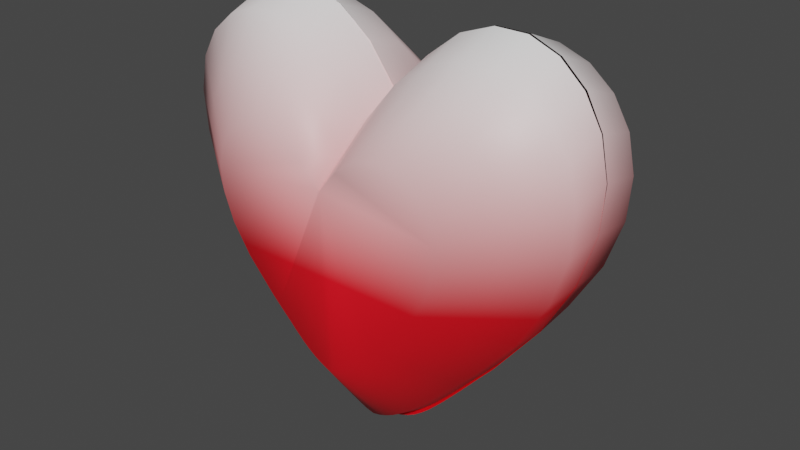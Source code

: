 # Source: Spleunk_altheart.blend  (saved by Blender 3.0.42; exported with 4.5.12 LTS)
import bpy
from mathutils import Matrix  # noqa: F401  (used for matrix-valued properties, if any)

bpy.ops.wm.read_factory_settings(use_empty=True)
scene = bpy.context.scene
scene.name = 'Scene'

# ---- materials (node trees are filled in below, after node groups)
mat_material_001 = bpy.data.materials.new('Material.001')
mat_material_001.use_transparent_shadow = False
mat_material_001.diffuse_color = (0.0, 0.0, 0.0, 0.0)
mat_material = bpy.data.materials.new('Material')
mat_material.use_transparent_shadow = False
mat_material.diffuse_color = (0.0, 0.0, 0.0, 0.0)

# ---- material node trees
mat_material_001.use_nodes = True; mat_material_001.node_tree.nodes.clear()
_N = mat_material_001.node_tree.nodes; _L = mat_material_001.node_tree.links
n0 = _N.new('ShaderNodeBsdfPrincipled'); n0.name = 'Principled BSDF'; n0.location = (10, 300)
n0.distribution = 'GGX'
n0.subsurface_method = 'RANDOM_WALK_SKIN'
n0.inputs[3].default_value = 1.45
n0.inputs[27].default_value = (0.0, 0.0, 0.0, 1.0)
n0.inputs[28].default_value = 1.0
n1 = _N.new('ShaderNodeOutputMaterial'); n1.name = 'Material Output'; n1.location = (300, 300)
n2 = _N.new('ShaderNodeTexCoord'); n2.name = 'Texture Coordinate'; n2.location = (-798, 290)
n3 = _N.new('ShaderNodeMapping'); n3.name = 'Mapping'; n3.location = (-573, 303)
n4 = _N.new('ShaderNodeSeparateXYZ'); n4.name = 'Separate XYZ'; n4.location = (-356, 255)
n5 = _N.new('ShaderNodeValToRGB'); n5.name = 'ColorRamp'; n5.location = (-268, 25)
while len(n5.color_ramp.elements) > 1: n5.color_ramp.elements.remove(n5.color_ramp.elements[-1])
n5.color_ramp.elements[0].position = 0.477; n5.color_ramp.elements[0].color = (0.9131, 0.003676, 0.0137, 1.0)
_e = n5.color_ramp.elements.new(1.0); _e.color = (1.0, 1.0, 1.0, 1.0)
_L.new(n0.outputs[0], n1.inputs[0])
_L.new(n2.outputs[0], n3.inputs[0])
_L.new(n3.outputs[0], n4.inputs[0])
_L.new(n4.outputs[2], n5.inputs[0])
_L.new(n5.outputs[0], n0.inputs[0])
n1.is_active_output = True
mat_material.use_nodes = True; mat_material.node_tree.nodes.clear()
_N = mat_material.node_tree.nodes; _L = mat_material.node_tree.links
n0 = _N.new('ShaderNodeMapping'); n0.name = 'Mapping'; n0.location = (-807, 326)
n1 = _N.new('ShaderNodeTexCoord'); n1.name = 'Texture Coordinate'; n1.location = (-1040, 324)
n2 = _N.new('ShaderNodeSeparateXYZ'); n2.name = 'Separate XYZ'; n2.location = (-596, 298)
n3 = _N.new('ShaderNodeOutputMaterial'); n3.name = 'Material Output'; n3.location = (300, 300)
n4 = _N.new('ShaderNodeValToRGB'); n4.name = 'ColorRamp'; n4.location = (-345, 299)
while len(n4.color_ramp.elements) > 1: n4.color_ramp.elements.remove(n4.color_ramp.elements[-1])
n4.color_ramp.elements[0].position = 0.4773; n4.color_ramp.elements[0].color = (0.9131, 0.003676, 0.0137, 1.0)
_e = n4.color_ramp.elements.new(1.0); _e.color = (1.0, 1.0, 1.0, 1.0)
n5 = _N.new('ShaderNodeBsdfPrincipled'); n5.name = 'Principled BSDF'; n5.location = (27, 290)
n5.distribution = 'GGX'
n5.subsurface_method = 'RANDOM_WALK_SKIN'
n5.inputs[3].default_value = 1.45
n5.inputs[27].default_value = (0.0, 0.0, 0.0, 1.0)
n5.inputs[28].default_value = 1.0
_L.new(n5.outputs[0], n3.inputs[0])
_L.new(n1.outputs[0], n0.inputs[0])
_L.new(n0.outputs[0], n2.inputs[0])
_L.new(n2.outputs[2], n4.inputs[0])
_L.new(n4.outputs[0], n5.inputs[0])
n3.is_active_output = True

# ---- world
world_world = bpy.data.worlds.new('World'); scene.world = world_world
world_world.use_nodes = True; world_world.node_tree.nodes.clear()
_N = world_world.node_tree.nodes; _L = world_world.node_tree.links
n0 = _N.new('ShaderNodeOutputWorld'); n0.name = 'World Output'; n0.location = (300, 300)
n1 = _N.new('ShaderNodeBackground'); n1.name = 'Background'; n1.location = (10, 300)
n1.inputs[0].default_value = (0.05088, 0.05088, 0.05088, 1.0)
_L.new(n1.outputs[0], n0.inputs[0])
n0.is_active_output = True
world_world.color = (0.05088, 0.05088, 0.05088)
world_world.use_sun_shadow = False
world_world.sun_shadow_jitter_overblur = 0.0

# ---- meshes
me_obj_0_001 = bpy.data.meshes.new('obj_0.001')
me_obj_0_001.from_pydata([(15.81, 22.99, 27.99), (16.97, 23.0, 28.0), (14.76, 22.96, 27.57), (13.91, 22.93, 26.78), (18.18, 23.0, 27.56), (19.37, 22.98, 26.63), (13.3, 22.89, 25.66), (20.51, 22.95, 25.16), (20.52, 22.95, 25.16), (24.16, 22.72, 16.17), (20.53, 22.95, 25.16), (20.54, 22.95, 25.16), (20.54, 22.95, 25.16), (20.5, 22.95, 25.16), (20.51, 22.95, 25.16), (20.49, 22.95, 25.16), (21.67, 23.01, 26.63), (22.86, 23.05, 27.56), (20.48, 22.95, 25.16), (20.48, 22.95, 25.16), (20.49, 22.95, 25.16), (24.07, 23.07, 28.0), (13.02, 22.84, 24.26), (23.75, 22.7, 15.71), (25.23, 23.08, 27.99), (26.27, 23.08, 27.56), (20.54, 22.95, 25.16), (20.55, 22.95, 25.16), (20.55, 22.95, 25.16), (20.55, 22.95, 25.16), (20.56, 22.95, 25.16), (28.02, 23.0, 24.25), (27.91, 22.95, 22.61), (24.6, 22.73, 16.65), (26.27, 22.82, 18.77), (13.68, 22.75, 20.77), (13.12, 22.8, 22.62), (27.13, 23.07, 26.77), (27.73, 23.04, 25.66), (27.36, 22.89, 20.77), (16.88, 22.64, 16.17), (16.44, 22.65, 16.65), (17.29, 22.63, 15.71), (17.67, 22.62, 15.28), (18.04, 22.61, 14.88), (22.02, 22.62, 13.87), (21.72, 22.61, 13.61), (18.7, 22.6, 14.17), (19.02, 22.59, 13.87), (18.38, 22.6, 14.5), (22.33, 22.64, 14.17), (22.66, 22.65, 14.51), (23.0, 22.66, 14.88), (14.77, 22.7, 18.77), (23.37, 22.68, 15.28), (20.22, 22.58, 13.09), (20.52, 22.58, 13.01), (21.42, 22.6, 13.39), (19.32, 22.59, 13.61), (21.12, 22.59, 13.22), (19.62, 22.58, 13.39), (19.92, 22.58, 13.21), (20.82, 22.59, 13.09), (15.79, 24.53, 27.33), (16.95, 24.54, 27.34), (14.75, 24.51, 26.94), (19.36, 24.53, 26.09), (13.29, 24.44, 25.2), (20.52, 24.5, 24.75), (20.52, 24.5, 24.75), (24.14, 24.29, 16.53), (20.47, 24.5, 24.75), (13.0, 24.4, 23.92), (20.53, 24.5, 24.75), (20.54, 24.5, 24.75), (20.46, 24.5, 24.75), (21.1, 24.18, 13.83), (28.0, 24.55, 23.92), (27.9, 24.51, 22.42), (13.67, 24.31, 20.74), (13.11, 24.35, 22.42), (27.72, 24.59, 25.2), (17.66, 24.2, 15.72), (18.02, 24.19, 15.35), (18.69, 24.18, 14.71), (19.0, 24.17, 14.43), (18.36, 24.18, 15.01), (22.64, 24.23, 15.01), (22.99, 24.24, 15.35), (14.75, 24.26, 18.91), (23.73, 24.27, 16.11), (23.35, 24.26, 15.72), (20.2, 24.16, 13.72), (20.5, 24.17, 13.64), (19.9, 24.16, 13.83), (20.81, 24.17, 13.72), (24.58, 24.31, 16.97), (16.42, 24.22, 16.97), (22.0, 24.21, 14.43), (22.32, 24.22, 14.71), (13.89, 24.48, 26.22), (18.16, 24.54, 26.94), (20.5, 24.5, 24.75), (20.5, 24.5, 24.75), (20.53, 24.5, 24.75), (20.49, 24.5, 24.75), (20.48, 24.5, 24.75), (25.21, 24.63, 27.33), (26.25, 24.63, 26.94), (20.54, 24.5, 24.75), (20.54, 24.5, 24.75), (22.84, 24.59, 26.94), (27.11, 24.62, 26.22), (27.34, 24.45, 20.73), (16.86, 24.21, 16.53), (17.27, 24.21, 16.11), (19.31, 24.17, 14.19), (19.61, 24.17, 13.99), (26.26, 24.38, 18.91), (21.65, 24.55, 26.09), (20.47, 24.5, 24.75), (24.05, 24.62, 27.34), (20.53, 24.5, 24.75), (21.7, 24.19, 14.2), (21.4, 24.19, 14.0), (20.48, 24.5, 24.75), (16.78, 25.61, 25.93), (17.69, 25.62, 25.94), (15.96, 25.6, 25.62), (19.59, 25.61, 24.95), (14.8, 25.54, 24.25), (20.5, 25.58, 23.89), (20.51, 25.58, 23.89), (23.36, 25.39, 17.42), (20.47, 25.58, 23.89), (14.58, 25.5, 23.24), (20.51, 25.58, 23.89), (20.52, 25.58, 23.89), (20.46, 25.58, 23.89), (20.96, 25.29, 15.29), (26.4, 25.62, 23.24), (26.32, 25.58, 22.06), (15.1, 25.42, 20.73), (14.66, 25.46, 22.06), (26.18, 25.65, 24.25), (18.25, 25.32, 16.78), (18.53, 25.31, 16.49), (19.06, 25.3, 15.98), (19.31, 25.29, 15.76), (18.8, 25.3, 16.22), (22.18, 25.34, 16.22), (22.45, 25.35, 16.49), (15.96, 25.38, 19.29), (23.04, 25.38, 17.09), (22.73, 25.36, 16.78), (20.25, 25.28, 15.2), (20.49, 25.28, 15.14), (20.02, 25.28, 15.29), (20.73, 25.29, 15.2), (23.71, 25.41, 17.76), (17.28, 25.34, 17.77), (21.67, 25.32, 15.76), (21.92, 25.33, 15.98), (15.28, 25.57, 25.05), (18.65, 25.62, 25.62), (20.49, 25.58, 23.89), (20.49, 25.58, 23.89), (20.51, 25.58, 23.89), (20.48, 25.58, 23.89), (20.47, 25.58, 23.89), (24.2, 25.69, 25.92), (25.02, 25.69, 25.62), (20.52, 25.58, 23.89), (20.52, 25.58, 23.89), (22.33, 25.66, 25.62), (25.7, 25.68, 25.05), (25.88, 25.53, 20.73), (17.62, 25.33, 17.42), (17.95, 25.32, 17.09), (19.55, 25.29, 15.58), (19.79, 25.28, 15.42), (25.03, 25.47, 19.29), (21.39, 25.63, 24.95), (20.46, 25.58, 23.89), (23.29, 25.68, 25.93), (20.51, 25.58, 23.89), (21.43, 25.31, 15.58), (21.2, 25.3, 15.42), (20.48, 25.58, 23.89), (17.74, 26.65, 24.56), (18.41, 26.66, 24.57), (17.13, 26.64, 24.34), (19.81, 26.64, 23.84), (16.28, 26.59, 23.32), (20.49, 26.62, 23.06), (20.49, 26.62, 23.06), (22.6, 26.44, 18.27), (20.46, 26.62, 23.06), (16.11, 26.55, 22.58), (20.5, 26.62, 23.06), (20.5, 26.62, 23.06), (20.46, 26.62, 23.06), (20.83, 26.36, 16.7), (24.85, 26.64, 22.58), (24.79, 26.61, 21.7), (16.5, 26.48, 20.72), (16.17, 26.52, 21.7), (24.68, 26.67, 23.32), (18.82, 26.39, 17.8), (19.03, 26.38, 17.59), (19.42, 26.37, 17.21), (19.61, 26.36, 17.05), (19.23, 26.37, 17.39), (21.73, 26.4, 17.39), (21.93, 26.41, 17.59), (17.13, 26.44, 19.66), (22.36, 26.43, 18.03), (22.14, 26.42, 17.8), (20.31, 26.35, 16.63), (20.48, 26.35, 16.59), (20.13, 26.35, 16.7), (20.66, 26.36, 16.63), (22.86, 26.46, 18.53), (18.1, 26.41, 18.53), (21.36, 26.38, 17.05), (21.54, 26.39, 17.21), (16.63, 26.61, 23.92), (19.12, 26.66, 24.34), (20.48, 26.62, 23.06), (20.48, 26.62, 23.06), (20.49, 26.62, 23.06), (20.47, 26.62, 23.06), (20.47, 26.62, 23.06), (23.22, 26.71, 24.56), (23.83, 26.71, 24.34), (20.5, 26.62, 23.06), (20.5, 26.62, 23.06), (21.84, 26.69, 24.34), (24.33, 26.69, 23.92), (24.46, 26.56, 20.72), (18.36, 26.4, 18.27), (18.6, 26.39, 18.03), (19.79, 26.36, 16.91), (19.96, 26.36, 16.8), (23.83, 26.51, 19.66), (21.15, 26.66, 23.84), (20.46, 26.62, 23.06), (22.55, 26.7, 24.57), (20.5, 26.62, 23.06), (21.18, 26.37, 16.91), (21.0, 26.37, 16.8), (20.47, 26.62, 23.06), (25.21, 23.0, 27.99), (24.05, 23.0, 28.0), (26.25, 23.0, 27.57), (27.11, 23.0, 26.77), (22.84, 23.0, 27.56), (21.65, 23.0, 26.63), (27.72, 23.0, 25.66), (20.51, 23.0, 25.16), (20.5, 23.0, 25.16), (16.86, 23.0, 16.16), (20.49, 23.0, 25.16), (20.48, 23.0, 25.16), (20.48, 23.0, 25.16), (20.52, 23.0, 25.16), (20.51, 23.0, 25.16), (20.53, 23.0, 25.16), (19.35, 23.0, 26.63), (18.16, 23.0, 27.56), (20.54, 23.0, 25.16), (20.53, 23.0, 25.16), (20.53, 23.0, 25.16), (16.95, 23.0, 28.0), (28.0, 23.0, 24.25), (17.27, 23.0, 15.7), (15.79, 23.0, 27.99), (14.75, 23.0, 27.57), (20.47, 23.0, 25.16), (20.47, 23.0, 25.16), (20.46, 23.0, 25.16), (20.47, 23.0, 25.16), (20.46, 23.0, 25.16), (13.0, 23.0, 24.25), (13.1, 23.0, 22.61), (16.42, 23.0, 16.65), (14.75, 23.0, 18.76), (27.34, 23.0, 20.77), (27.9, 23.0, 22.61), (13.89, 23.0, 26.77), (13.28, 23.0, 25.66), (13.66, 23.0, 20.77), (24.14, 23.0, 16.16), (24.58, 23.0, 16.65), (23.73, 23.0, 15.7), (23.35, 23.0, 15.27), (22.99, 23.0, 14.87), (19.0, 23.0, 13.86), (19.31, 23.0, 13.6), (22.32, 23.0, 14.16), (22.0, 23.0, 13.86), (22.64, 23.0, 14.5), (18.69, 23.0, 14.16), (18.36, 23.0, 14.5), (18.02, 23.0, 14.87), (26.25, 23.0, 18.76), (17.66, 23.0, 15.27), (20.8, 23.0, 13.08), (20.5, 23.0, 13.0), (19.6, 23.0, 13.39), (21.7, 23.0, 13.6), (19.9, 23.0, 13.21), (21.4, 23.0, 13.38), (21.1, 23.0, 13.21), (20.2, 23.0, 13.08), (25.21, 21.44, 27.37), (24.05, 21.44, 27.39), (26.25, 21.44, 26.99), (21.65, 21.44, 26.13), (27.72, 21.44, 25.25), (20.49, 21.44, 24.8), (20.48, 21.44, 24.8), (16.86, 21.44, 16.57), (20.53, 21.44, 24.79), (28.0, 21.44, 23.97), (20.47, 21.44, 24.79), (20.47, 21.44, 24.79), (20.54, 21.44, 24.79), (19.9, 21.44, 13.88), (13.0, 21.44, 23.97), (13.1, 21.44, 22.47), (27.34, 21.44, 20.78), (27.9, 21.44, 22.47), (13.28, 21.44, 25.25), (23.35, 21.44, 15.76), (22.99, 21.44, 15.39), (22.32, 21.44, 14.75), (22.0, 21.44, 14.47), (22.64, 21.44, 15.05), (18.36, 21.44, 15.06), (18.02, 21.44, 15.39), (26.25, 21.44, 18.95), (17.27, 21.44, 16.16), (17.66, 21.44, 15.76), (20.8, 21.44, 13.76), (20.5, 21.44, 13.69), (21.1, 21.44, 13.88), (20.2, 21.44, 13.76), (16.42, 21.44, 17.01), (24.58, 21.44, 17.01), (19.0, 21.44, 14.47), (18.69, 21.44, 14.75), (27.11, 21.44, 26.27), (22.84, 21.44, 26.99), (20.51, 21.44, 24.8), (20.5, 21.44, 24.8), (20.48, 21.44, 24.8), (20.51, 21.44, 24.8), (20.53, 21.44, 24.79), (15.79, 21.44, 27.37), (14.75, 21.44, 26.99), (20.46, 21.44, 24.79), (20.46, 21.44, 24.79), (18.16, 21.44, 26.99), (13.89, 21.44, 26.27), (13.66, 21.44, 20.78), (24.14, 21.44, 16.57), (23.73, 21.44, 16.16), (21.7, 21.44, 14.24), (21.4, 21.44, 14.04), (14.75, 21.44, 18.95), (19.35, 21.44, 26.13), (20.53, 21.44, 24.79), (16.95, 21.44, 27.39), (20.47, 21.44, 24.79), (19.31, 21.44, 14.24), (19.6, 21.44, 14.04), (20.52, 21.44, 24.79), (24.21, 20.32, 26.01), (23.3, 20.32, 26.02), (25.03, 20.32, 25.7), (21.4, 20.32, 25.03), (26.19, 20.33, 24.33), (20.49, 20.33, 23.97), (20.48, 20.33, 23.97), (17.63, 20.36, 17.49), (20.52, 20.33, 23.97), (26.41, 20.33, 23.32), (20.48, 20.33, 23.97), (20.47, 20.33, 23.97), (20.53, 20.33, 23.97), (20.03, 20.36, 15.37), (14.59, 20.33, 23.32), (14.67, 20.34, 22.14), (25.89, 20.34, 20.81), (26.33, 20.34, 22.14), (14.81, 20.33, 24.33), (22.74, 20.36, 16.85), (22.46, 20.36, 16.56), (21.93, 20.36, 16.05), (21.68, 20.36, 15.84), (22.19, 20.36, 16.3), (18.81, 20.36, 16.3), (18.54, 20.36, 16.56), (25.03, 20.35, 19.37), (17.95, 20.36, 17.16), (18.26, 20.36, 16.85), (20.74, 20.36, 15.27), (20.5, 20.36, 15.22), (20.97, 20.36, 15.37), (20.26, 20.36, 15.27), (17.29, 20.35, 17.84), (23.72, 20.35, 17.84), (19.32, 20.36, 15.84), (19.07, 20.36, 16.06), (25.71, 20.32, 25.13), (22.34, 20.32, 25.7), (20.5, 20.33, 23.97), (20.5, 20.33, 23.97), (20.48, 20.33, 23.97), (20.51, 20.33, 23.97), (20.52, 20.33, 23.97), (16.79, 20.32, 26.01), (15.97, 20.32, 25.7), (20.47, 20.33, 23.97), (20.47, 20.33, 23.97), (18.66, 20.32, 25.7), (15.29, 20.32, 25.13), (15.11, 20.34, 20.81), (23.37, 20.36, 17.49), (23.05, 20.36, 17.16), (21.44, 20.36, 15.65), (21.21, 20.36, 15.49), (15.97, 20.35, 19.37), (19.6, 20.32, 25.03), (20.53, 20.33, 23.97), (17.7, 20.32, 26.02), (20.48, 20.33, 23.97), (19.56, 20.36, 15.65), (19.79, 20.36, 15.49), (20.52, 20.33, 23.97), (23.24, 19.25, 24.67), (22.57, 19.25, 24.68), (23.85, 19.25, 24.45), (21.17, 19.26, 23.95), (24.7, 19.27, 23.43), (20.49, 19.27, 23.17), (20.49, 19.27, 23.17), (18.38, 19.32, 18.38), (20.52, 19.27, 23.17), (24.87, 19.27, 22.69), (20.48, 19.27, 23.17), (20.48, 19.27, 23.17), (20.52, 19.27, 23.17), (20.15, 19.34, 16.81), (16.13, 19.27, 22.69), (16.19, 19.28, 21.81), (24.48, 19.29, 20.83), (24.81, 19.28, 21.81), (16.3, 19.27, 23.43), (22.16, 19.33, 17.91), (21.95, 19.33, 17.69), (21.56, 19.33, 17.32), (21.37, 19.33, 17.16), (21.75, 19.33, 17.5), (19.25, 19.33, 17.5), (19.05, 19.33, 17.69), (23.85, 19.31, 19.77), (18.62, 19.32, 18.14), (18.84, 19.33, 17.91), (20.68, 19.34, 16.74), (20.5, 19.34, 16.7), (20.85, 19.34, 16.81), (20.32, 19.34, 16.74), (18.12, 19.32, 18.64), (22.88, 19.32, 18.64), (19.63, 19.33, 17.16), (19.44, 19.33, 17.32), (24.35, 19.26, 24.03), (21.86, 19.25, 24.45), (20.5, 19.27, 23.17), (20.5, 19.27, 23.17), (20.49, 19.27, 23.17), (20.51, 19.27, 23.17), (20.51, 19.27, 23.17), (17.76, 19.25, 24.67), (17.15, 19.25, 24.45), (20.48, 19.27, 23.17), (20.48, 19.27, 23.17), (19.14, 19.25, 24.45), (16.65, 19.26, 24.03), (16.52, 19.29, 20.83), (22.62, 19.32, 18.38), (22.38, 19.32, 18.14), (21.2, 19.34, 17.02), (21.02, 19.34, 16.9), (17.15, 19.31, 19.77), (19.83, 19.26, 23.95), (20.52, 19.27, 23.17), (18.43, 19.25, 24.68), (20.48, 19.27, 23.17), (19.8, 19.34, 17.02), (19.98, 19.34, 16.9), (20.51, 19.27, 23.17)], [], [(30, 16, 119, 110), (57, 59, 76, 124), (10, 11, 69, 68), (15, 13, 125, 106), (42, 40, 114, 115), (13, 14, 105, 125), (12, 26, 122, 104), (6, 3, 100, 67), (50, 45, 98, 99), (40, 41, 97, 114), (59, 62, 95, 76), (60, 58, 116, 117), (32, 39, 113, 78), (55, 61, 94, 92), (21, 24, 107, 121), (46, 57, 124, 123), (41, 53, 89, 97), (56, 55, 92, 93), (5, 18, 75, 66), (23, 54, 91, 90), (51, 50, 99, 87), (28, 30, 110, 109), (53, 35, 79, 89), (18, 19, 120, 75), (29, 28, 109, 74), (17, 21, 121, 111), (52, 51, 87, 88), (16, 17, 111, 119), (43, 42, 115, 82), (2, 0, 63, 65), (47, 49, 86, 84), (24, 25, 108, 107), (0, 1, 64, 63), (48, 47, 84, 85), (4, 5, 66, 101), (36, 22, 72, 80), (22, 6, 67, 72), (44, 43, 82, 83), (8, 10, 68, 103), (45, 46, 123, 98), (38, 31, 77, 81), (20, 15, 106, 71), (35, 36, 80, 79), (39, 34, 118, 113), (31, 32, 78, 77), (14, 7, 102, 105), (11, 12, 104, 69), (27, 29, 74, 73), (3, 2, 65, 100), (26, 27, 73, 122), (37, 38, 81, 112), (62, 56, 93, 95), (25, 37, 112, 108), (7, 8, 103, 102), (61, 60, 117, 94), (58, 48, 85, 116), (9, 23, 90, 70), (1, 4, 101, 64), (54, 52, 88, 91), (19, 20, 71, 120), (34, 33, 96, 118), (63, 64, 127, 126), (75, 120, 183, 138), (119, 111, 174, 182), (122, 73, 136, 185), (99, 98, 161, 162), (103, 68, 131, 166), (97, 89, 152, 160), (70, 90, 153, 133), (66, 75, 138, 129), (100, 65, 128, 163), (120, 71, 134, 183), (96, 70, 133, 159), (113, 118, 181, 176), (76, 95, 158, 139), (95, 93, 156, 158), (92, 94, 157, 155), (94, 117, 180, 157), (98, 123, 186, 161), (106, 125, 188, 169), (93, 92, 155, 156), (116, 85, 148, 179), (125, 105, 168, 188), (90, 91, 154, 153), (91, 88, 151, 154), (89, 79, 142, 152), (86, 83, 146, 149), (88, 87, 150, 151), (115, 114, 177, 178), (84, 86, 149, 147), (114, 97, 160, 177), (85, 84, 147, 148), (78, 113, 176, 141), (67, 100, 163, 130), (83, 82, 145, 146), (112, 81, 144, 175), (101, 66, 129, 164), (117, 116, 179, 180), (81, 77, 140, 144), (108, 112, 175, 171), (123, 124, 187, 186), (109, 110, 173, 172), (111, 121, 184, 174), (87, 99, 162, 150), (79, 80, 143, 142), (74, 109, 172, 137), (82, 115, 178, 145), (77, 78, 141, 140), (107, 108, 171, 170), (118, 96, 159, 181), (72, 67, 130, 135), (80, 72, 135, 143), (73, 74, 137, 136), (71, 106, 169, 134), (110, 119, 182, 173), (124, 76, 139, 187), (105, 102, 165, 168), (104, 122, 185, 167), (69, 104, 167, 132), (68, 69, 132, 131), (121, 107, 170, 184), (102, 103, 166, 165), (49, 44, 83, 86), (33, 9, 70, 96), (134, 169, 232, 197), (173, 182, 245, 236), (187, 139, 202, 250), (168, 165, 228, 231), (167, 185, 248, 230), (132, 167, 230, 195), (131, 132, 195, 194), (184, 170, 233, 247), (165, 166, 229, 228), (128, 126, 189, 191), (127, 164, 227, 190), (126, 127, 190, 189), (138, 183, 246, 201), (182, 174, 237, 245), (185, 136, 199, 248), (162, 161, 224, 225), (166, 131, 194, 229), (160, 152, 215, 223), (133, 153, 216, 196), (129, 138, 201, 192), (163, 128, 191, 226), (183, 134, 197, 246), (159, 133, 196, 222), (176, 181, 244, 239), (139, 158, 221, 202), (158, 156, 219, 221), (155, 157, 220, 218), (157, 180, 243, 220), (161, 186, 249, 224), (169, 188, 251, 232), (156, 155, 218, 219), (179, 148, 211, 242), (188, 168, 231, 251), (153, 154, 217, 216), (154, 151, 214, 217), (152, 142, 205, 215), (149, 146, 209, 212), (151, 150, 213, 214), (178, 177, 240, 241), (147, 149, 212, 210), (177, 160, 223, 240), (148, 147, 210, 211), (141, 176, 239, 204), (130, 163, 226, 193), (146, 145, 208, 209), (175, 144, 207, 238), (164, 129, 192, 227), (180, 179, 242, 243), (144, 140, 203, 207), (171, 175, 238, 234), (186, 187, 250, 249), (172, 173, 236, 235), (174, 184, 247, 237), (150, 162, 225, 213), (142, 143, 206, 205), (137, 172, 235, 200), (145, 178, 241, 208), (140, 141, 204, 203), (170, 171, 234, 233), (181, 159, 222, 244), (135, 130, 193, 198), (64, 101, 164, 127), (65, 63, 126, 128), (189, 190, 191), (226, 191, 190), (227, 192, 193), (228, 229, 196), (194, 196, 229), (195, 196, 194), (195, 230, 196), (251, 231, 196), (251, 196, 232), (228, 196, 231), (201, 246, 196), (246, 197, 196), (197, 232, 196), (198, 193, 192), (196, 216, 201), (233, 234, 247), (248, 199, 196), (235, 196, 200), (236, 196, 235), (200, 196, 199), (248, 196, 230), (245, 203, 236), (203, 204, 236), (190, 227, 226), (193, 226, 227), (222, 236, 244), (205, 206, 201), (206, 198, 201), (192, 201, 198), (196, 236, 222), (238, 207, 237), (234, 238, 247), (237, 247, 238), (245, 237, 207), (203, 245, 207), (204, 239, 236), (244, 236, 239), (240, 223, 201), (241, 240, 201), (208, 201, 209), (224, 249, 201), (210, 201, 211), (212, 201, 210), (225, 224, 201), (213, 225, 201), (214, 213, 201), (209, 201, 212), (215, 205, 201), (223, 215, 201), (217, 214, 201), (218, 201, 219), (216, 217, 201), (208, 241, 201), (249, 250, 201), (211, 201, 242), (250, 202, 201), (242, 201, 243), (243, 201, 220), (202, 221, 201), (220, 201, 218), (221, 219, 201), (136, 137, 200, 199), (143, 135, 198, 206), (282, 268, 371, 362), (309, 311, 328, 376), (262, 263, 321, 320), (267, 265, 377, 358), (294, 292, 366, 367), (265, 266, 357, 377), (264, 278, 374, 356), (258, 255, 352, 319), (302, 297, 350, 351), (292, 293, 349, 366), (311, 314, 347, 328), (312, 310, 368, 369), (284, 291, 365, 330), (307, 313, 346, 344), (273, 276, 359, 373), (298, 309, 376, 375), (293, 305, 341, 349), (308, 307, 344, 345), (257, 270, 327, 318), (275, 306, 343, 342), (303, 302, 351, 339), (280, 282, 362, 361), (305, 287, 331, 341), (270, 271, 372, 327), (281, 280, 361, 326), (269, 273, 373, 363), (304, 303, 339, 340), (268, 269, 363, 371), (295, 294, 367, 334), (254, 252, 315, 317), (299, 301, 338, 336), (276, 277, 360, 359), (252, 253, 316, 315), (300, 299, 336, 337), (256, 257, 318, 353), (288, 274, 324, 332), (274, 258, 319, 324), (296, 295, 334, 335), (260, 262, 320, 355), (297, 298, 375, 350), (290, 283, 329, 333), (272, 267, 358, 323), (287, 288, 332, 331), (291, 286, 370, 365), (283, 284, 330, 329), (266, 259, 354, 357), (263, 264, 356, 321), (279, 281, 326, 325), (255, 254, 317, 352), (278, 279, 325, 374), (289, 290, 333, 364), (314, 308, 345, 347), (277, 289, 364, 360), (259, 260, 355, 354), (313, 312, 369, 346), (310, 300, 337, 368), (261, 275, 342, 322), (253, 256, 353, 316), (306, 304, 340, 343), (271, 272, 323, 372), (286, 285, 348, 370), (315, 316, 379, 378), (327, 372, 435, 390), (371, 363, 426, 434), (374, 325, 388, 437), (351, 350, 413, 414), (355, 320, 383, 418), (349, 341, 404, 412), (322, 342, 405, 385), (318, 327, 390, 381), (352, 317, 380, 415), (372, 323, 386, 435), (348, 322, 385, 411), (365, 370, 433, 428), (328, 347, 410, 391), (347, 345, 408, 410), (344, 346, 409, 407), (346, 369, 432, 409), (350, 375, 438, 413), (358, 377, 440, 421), (345, 344, 407, 408), (368, 337, 400, 431), (377, 357, 420, 440), (342, 343, 406, 405), (343, 340, 403, 406), (341, 331, 394, 404), (338, 335, 398, 401), (340, 339, 402, 403), (367, 366, 429, 430), (336, 338, 401, 399), (366, 349, 412, 429), (337, 336, 399, 400), (330, 365, 428, 393), (319, 352, 415, 382), (335, 334, 397, 398), (364, 333, 396, 427), (353, 318, 381, 416), (369, 368, 431, 432), (333, 329, 392, 396), (360, 364, 427, 423), (375, 376, 439, 438), (361, 362, 425, 424), (363, 373, 436, 426), (339, 351, 414, 402), (331, 332, 395, 394), (326, 361, 424, 389), (334, 367, 430, 397), (329, 330, 393, 392), (359, 360, 423, 422), (370, 348, 411, 433), (324, 319, 382, 387), (332, 324, 387, 395), (325, 326, 389, 388), (323, 358, 421, 386), (362, 371, 434, 425), (376, 328, 391, 439), (357, 354, 417, 420), (356, 374, 437, 419), (321, 356, 419, 384), (320, 321, 384, 383), (373, 359, 422, 436), (354, 355, 418, 417), (301, 296, 335, 338), (285, 261, 322, 348), (386, 421, 484, 449), (425, 434, 497, 488), (439, 391, 454, 502), (420, 417, 480, 483), (419, 437, 500, 482), (384, 419, 482, 447), (383, 384, 447, 446), (436, 422, 485, 499), (417, 418, 481, 480), (380, 378, 441, 443), (379, 416, 479, 442), (378, 379, 442, 441), (390, 435, 498, 453), (434, 426, 489, 497), (437, 388, 451, 500), (414, 413, 476, 477), (418, 383, 446, 481), (412, 404, 467, 475), (385, 405, 468, 448), (381, 390, 453, 444), (415, 380, 443, 478), (435, 386, 449, 498), (411, 385, 448, 474), (428, 433, 496, 491), (391, 410, 473, 454), (410, 408, 471, 473), (407, 409, 472, 470), (409, 432, 495, 472), (413, 438, 501, 476), (421, 440, 503, 484), (408, 407, 470, 471), (431, 400, 463, 494), (440, 420, 483, 503), (405, 406, 469, 468), (406, 403, 466, 469), (404, 394, 457, 467), (401, 398, 461, 464), (403, 402, 465, 466), (430, 429, 492, 493), (399, 401, 464, 462), (429, 412, 475, 492), (400, 399, 462, 463), (393, 428, 491, 456), (382, 415, 478, 445), (398, 397, 460, 461), (427, 396, 459, 490), (416, 381, 444, 479), (432, 431, 494, 495), (396, 392, 455, 459), (423, 427, 490, 486), (438, 439, 502, 501), (424, 425, 488, 487), (426, 436, 499, 489), (402, 414, 477, 465), (394, 395, 458, 457), (389, 424, 487, 452), (397, 430, 493, 460), (392, 393, 456, 455), (422, 423, 486, 485), (433, 411, 474, 496), (387, 382, 445, 450), (316, 353, 416, 379), (317, 315, 378, 380), (441, 442, 443), (478, 443, 442), (479, 444, 445), (480, 481, 448), (446, 448, 481), (447, 448, 446), (447, 482, 448), (503, 483, 448), (503, 448, 484), (480, 448, 483), (453, 498, 448), (498, 449, 448), (449, 484, 448), (450, 445, 444), (448, 468, 453), (485, 486, 499), (500, 451, 448), (487, 448, 452), (488, 448, 487), (452, 448, 451), (500, 448, 482), (497, 455, 488), (455, 456, 488), (442, 479, 478), (445, 478, 479), (474, 488, 496), (457, 458, 453), (458, 450, 453), (444, 453, 450), (448, 488, 474), (490, 459, 489), (486, 490, 499), (489, 499, 490), (497, 489, 459), (455, 497, 459), (456, 491, 488), (496, 488, 491), (492, 475, 453), (493, 492, 453), (460, 453, 461), (476, 501, 453), (462, 453, 463), (464, 453, 462), (477, 476, 453), (465, 477, 453), (466, 465, 453), (461, 453, 464), (467, 457, 453), (475, 467, 453), (469, 466, 453), (470, 453, 471), (468, 469, 453), (460, 493, 453), (501, 502, 453), (463, 453, 494), (502, 454, 453), (494, 453, 495), (495, 453, 472), (454, 473, 453), (472, 453, 470), (473, 471, 453), (388, 389, 452, 451), (395, 387, 450, 458)])
me_obj_0_001.polygons.foreach_set('use_smooth', [True] * 500)
me_obj_0_001.polygons.foreach_set('material_index', [0, 0, 0, 0, 0, 0, 0, 0, 0, 0, 0, 0, 0, 0, 0, 0, 0, 0, 0, 0, 0, 0, 0, 0, 0, 0, 0, 0, 0, 0, 0, 0, 0, 0, 0, 0, 0, 0, 0, 0, 0, 0, 0, 0, 0, 0, 0, 0, 0, 0, 0, 0, 0, 0, 0, 0, 0, 0, 0, 0, 0, 0, 0, 0, 0, 0, 0, 0, 0, 0, 0, 0, 0, 0, 0, 0, 0, 0, 0, 0, 0, 0, 0, 0, 0, 0, 0, 0, 0, 0, 0, 0, 0, 0, 0, 0, 0, 0, 0, 0, 0, 0, 0, 0, 0, 0, 0, 0, 0, 0, 0, 0, 0, 0, 0, 0, 0, 0, 0, 0, 0, 0, 0, 0, 0, 0, 0, 0, 0, 0, 0, 0, 0, 0, 0, 0, 0, 0, 0, 0, 0, 0, 0, 0, 0, 0, 0, 0, 0, 0, 0, 0, 0, 0, 0, 0, 0, 0, 0, 0, 0, 0, 0, 0, 0, 0, 0, 0, 0, 0, 0, 0, 0, 0, 0, 0, 0, 0, 0, 0, 0, 0, 0, 0, 0, 0, 0, 0, 0, 0, 0, 0, 0, 0, 0, 0, 0, 0, 0, 0, 0, 0, 0, 0, 0, 0, 0, 0, 0, 0, 0, 0, 0, 0, 0, 0, 0, 0, 0, 0, 0, 0, 0, 0, 0, 0, 0, 0, 0, 0, 0, 0, 0, 0, 0, 0, 0, 0, 0, 0, 0, 0, 0, 0, 0, 0, 0, 0, 0, 0, 1, 1, 1, 1, 1, 1, 1, 1, 1, 1, 1, 1, 1, 1, 1, 1, 1, 1, 1, 1, 1, 1, 1, 1, 1, 1, 1, 1, 1, 1, 1, 1, 1, 1, 1, 1, 1, 1, 1, 1, 1, 1, 1, 1, 1, 1, 1, 1, 1, 1, 1, 1, 1, 1, 1, 1, 1, 1, 1, 1, 1, 1, 1, 1, 1, 1, 1, 1, 1, 1, 1, 1, 1, 1, 1, 1, 1, 1, 1, 1, 1, 1, 1, 1, 1, 1, 1, 1, 1, 1, 1, 1, 1, 1, 1, 1, 1, 1, 1, 1, 1, 1, 1, 1, 1, 1, 1, 1, 1, 1, 1, 1, 1, 1, 1, 1, 1, 1, 1, 1, 1, 1, 1, 1, 1, 1, 1, 1, 1, 1, 1, 1, 1, 1, 1, 1, 1, 1, 1, 1, 1, 1, 1, 1, 1, 1, 1, 1, 1, 1, 1, 1, 1, 1, 1, 1, 1, 1, 1, 1, 1, 1, 1, 1, 1, 1, 1, 1, 1, 1, 1, 1, 1, 1, 1, 1, 1, 1, 1, 1, 1, 1, 1, 1, 1, 1, 1, 1, 1, 1, 1, 1, 1, 1, 1, 1, 1, 1, 1, 1, 1, 1, 1, 1, 1, 1, 1, 1, 1, 1, 1, 1, 1, 1, 1, 1, 1, 1, 1, 1, 1, 1, 1, 1, 1, 1, 1, 1, 1, 1, 1, 1, 1, 1, 1, 1, 1, 1, 1, 1, 1, 1, 1, 1, 1, 1, 1, 1, 1, 1])
me_obj_0_001.materials.append(mat_material_001)
me_obj_0_001.materials.append(mat_material)
me_obj_0_001.use_remesh_fix_poles = True
me_obj_0_001.use_remesh_preserve_attributes = False
me_obj_0_001.update()

# ---- objects
ob_obj_0_001 = bpy.data.objects.new('obj_0.001', me_obj_0_001)

# ---- transforms, parenting, visibility, modifiers, constraints
ob_obj_0_001.location = (-20.51, -20.78, -9.404)
ob_obj_0_001.rotation_euler = (0.01512, -0.0, 0.0)
ob_obj_0_001.scale = (0.9924, 0.9924, 0.9924)

# ---- collection membership
scene.collection.objects.link(ob_obj_0_001)

# ---- scene / render settings (as saved in the file)
scene.frame_start = 1; scene.frame_end = 120; scene.frame_set(8)
scene.render.engine = 'BLENDER_EEVEE_NEXT'
scene.cycles.sampling_pattern = 'TABULATED_SOBOL'
scene.cycles.use_light_tree = False
scene.view_settings.view_transform = 'Filmic'
bpy.context.view_layer.update()

# ---- added for rendering (the .blend has no active camera and no usable light): camera, sun
cam_auto = bpy.data.cameras.new('AutoCamera')
cam_auto.lens = 50.0
cam_auto.sensor_width = 36.0
cam_auto.clip_end = 1000.0
ob_auto_camera = bpy.data.objects.new('AutoCamera', cam_auto)
scene.collection.objects.link(ob_auto_camera)
ob_auto_camera.location = (20.6368, -23.2337, 27.9192)
ob_auto_camera.rotation_euler = (1.09748, -7.21219e-08, 0.694738)
scene.camera = ob_auto_camera
light_auto_sun = bpy.data.lights.new('AutoSun', 'SUN')
light_auto_sun.energy = 3.0
light_auto_sun.angle = 0.0523599
ob_auto_sun = bpy.data.objects.new('AutoSun', light_auto_sun)
scene.collection.objects.link(ob_auto_sun)
ob_auto_sun.rotation_euler = (0.872665, 0.174533, 0.523599)
bpy.context.view_layer.update()
